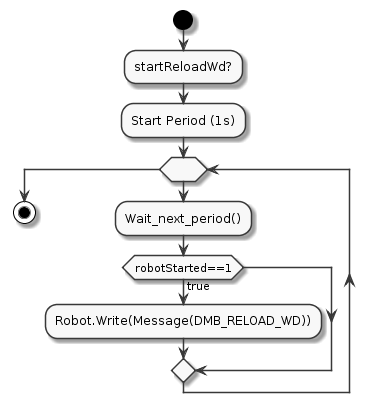

The diagram above was rendered by PlantUML. Its source (embedded in the PNG):
@startuml
skinparam monochrome true

start

:startReloadWd?;

:Start Period (1s);

while ()
  :Wait_next_period();
  if(robotStarted==1) then (true)
  :Robot.Write(Message(DMB_RELOAD_WD));
  endif 
endwhile


stop
@enduml